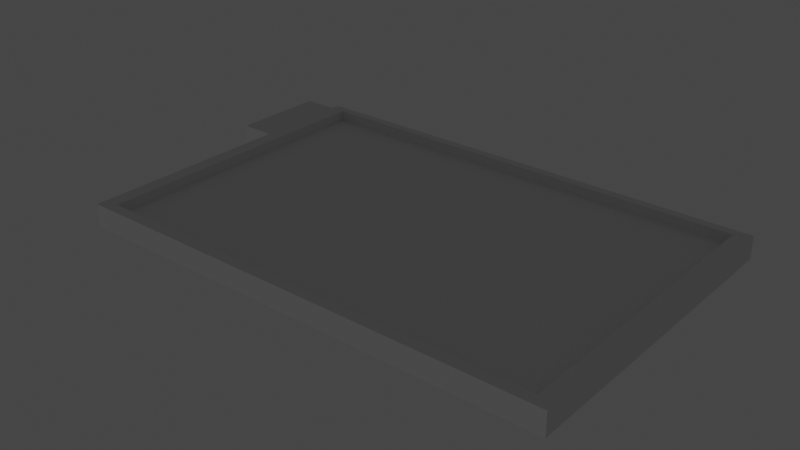# Source: FryTablet.blend  (saved by Blender 3.2.14; exported with 4.5.12 LTS)
import bpy
from mathutils import Matrix  # noqa: F401  (used for matrix-valued properties, if any)

bpy.ops.wm.read_factory_settings(use_empty=True)
scene = bpy.context.scene
scene.name = 'Scene'

# ---- collections
col_collection = bpy.data.collections.new('Collection'); scene.collection.children.link(col_collection)

# ---- materials (node trees are filled in below, after node groups)
mat_flat = bpy.data.materials.new('Flat')
mat_glowing = bpy.data.materials.new('Glowing')

# ---- material node trees

# ---- world
world_world = bpy.data.worlds.new('World'); scene.world = world_world
world_world.use_nodes = True; world_world.node_tree.nodes.clear()
_N = world_world.node_tree.nodes; _L = world_world.node_tree.links
n0 = _N.new('ShaderNodeOutputWorld'); n0.name = 'World Output'; n0.location = (300, 300)
n1 = _N.new('ShaderNodeBackground'); n1.name = 'Background'; n1.location = (10, 300)
n1.inputs[0].default_value = (0.05088, 0.05088, 0.05088, 1.0)
_L.new(n1.outputs[0], n0.inputs[0])
n0.is_active_output = True
world_world.color = (0.05088, 0.05088, 0.05088)
world_world.use_sun_shadow = False
world_world.sun_shadow_jitter_overblur = 0.0

# ---- lights
light_sun = bpy.data.lights.new('Sun', 'SUN')
light_sun.transmission_factor = 0.0
light_sun.energy = 1.0
light_sun.shadow_soft_size = 0.125

# ---- meshes
me_cube = bpy.data.meshes.new('Cube')
me_cube.from_pydata([(1.0, 1.0, 1.0), (1.0, 1.0, -1.0), (1.0, -1.0, 1.0), (1.0, -1.0, -1.0), (-1.0, 1.0, 1.0), (-1.0, 1.0, -1.0), (-1.0, -1.0, 1.0), (-1.0, -1.0, -1.0), (-1.0, 0.3189, -1.0), (1.0, 0.3189, 1.0), (-1.0, 0.3189, 1.0), (1.0, 0.3189, -1.0), (-1.0, 0.9601, 0.8827), (-1.0, 0.9601, -0.8827), (-1.0, 0.3588, 0.8827), (-1.0, 0.3588, -0.8827), (-1.155, 0.9601, 0.8827), (-1.155, 0.9601, -0.8827), (-1.155, 0.3588, 0.8827), (-1.155, 0.3588, -0.8827), (0.9388, -0.9323, 1.0), (-0.9388, -0.9323, 1.0), (0.9388, 0.3058, 1.0), (-0.9388, 0.3058, 1.0), (-0.9388, 0.9453, 1.0), (0.9388, 0.9453, 1.0), (0.9388, -0.9323, 0.07146), (-0.9388, -0.9323, 0.07146), (0.9388, 0.3058, 0.07146), (-0.9388, 0.3058, 0.07146), (-0.9388, 0.9453, 0.07146), (0.9388, 0.9453, 0.07146)], [], [(0, 4, 24, 25), (3, 2, 6, 7), (4, 5, 13, 12), (8, 11, 3, 7), (11, 9, 2, 3), (5, 4, 0, 1), (1, 0, 9, 11), (5, 1, 11, 8), (7, 6, 10, 8), (10, 6, 21, 23), (15, 14, 18, 19), (5, 8, 15, 13), (10, 4, 12, 14), (8, 10, 14, 15), (19, 18, 16, 17), (14, 12, 16, 18), (13, 15, 19, 17), (12, 13, 17, 16), (21, 20, 26, 27), (24, 23, 29, 30), (6, 2, 20, 21), (9, 0, 25, 22), (4, 10, 23, 24), (2, 9, 22, 20), (28, 29, 27, 26), (31, 30, 29, 28), (23, 21, 27, 29), (25, 24, 30, 31), (20, 22, 28, 26), (22, 25, 31, 28)])
me_cube.polygons.foreach_set('material_index', [0, 0, 0, 0, 0, 0, 0, 0, 0, 0, 0, 0, 0, 0, 0, 0, 0, 0, 0, 0, 0, 0, 0, 0, 1, 1, 0, 0, 0, 0])
_uv = me_cube.uv_layers.new(name='UVMap')
_uv.uv.foreach_set('vector', [0.1404, 0.6516, 0.1404, 0.6516, 0.1404, 0.6516, 0.1404, 0.6516, 0.1404, 0.6516, 0.1404, 0.6516, 0.1404, 0.6516, 0.1404, 0.6516, 0.1404, 0.6516, 0.1404, 0.6516, 0.1404, 0.6516, 0.1404, 0.6516, 0.1404, 0.6516, 0.1404, 0.6516, 0.1404, 0.6516, 0.1404, 0.6516, 0.1404, 0.6516, 0.1404, 0.6516, 0.1404, 0.6516, 0.1404, 0.6516, 0.1404, 0.6516, 0.1404, 0.6516, 0.1404, 0.6516, 0.1404, 0.6516, 0.1404, 0.6516, 0.1404, 0.6516, 0.1404, 0.6516, 0.1404, 0.6516, 0.1404, 0.6516, 0.1404, 0.6516, 0.1404, 0.6516, 0.1404, 0.6516, 0.1404, 0.6516, 0.1404, 0.6516, 0.1404, 0.6516, 0.1404, 0.6516, 0.1404, 0.6516, 0.1404, 0.6516, 0.1404, 0.6516, 0.1404, 0.6516, 0.1404, 0.6516, 0.1404, 0.6516, 0.1404, 0.6516, 0.1404, 0.6516, 0.6375, 0.55, 0.6375, 0.55, 0.6375, 0.55, 0.6375, 0.55, 0.875, 0.5851, 0.875, 0.5, 0.875, 0.5, 0.875, 0.5851, 0.1404, 0.6516, 0.1404, 0.6516, 0.1404, 0.6516, 0.1404, 0.6516, 0.1404, 0.6516, 0.1404, 0.6516, 0.1404, 0.6516, 0.1404, 0.6516, 0.1404, 0.6516, 0.1404, 0.6516, 0.1404, 0.6516, 0.1404, 0.6516, 0.1404, 0.6516, 0.1404, 0.6516, 0.1404, 0.6516, 0.1404, 0.6516, 0.1404, 0.6516, 0.1404, 0.6516, 0.1404, 0.6516, 0.1404, 0.6516, 0.1404, 0.6516, 0.1404, 0.6516, 0.1404, 0.6516, 0.1404, 0.6516, 0.1404, 0.6516, 0.1404, 0.6516, 0.1404, 0.6516, 0.1404, 0.6516, 0.1404, 0.6516, 0.1404, 0.6516, 0.1404, 0.6516, 0.1404, 0.6516, 0.1404, 0.6516, 0.1404, 0.6516, 0.1404, 0.6516, 0.1404, 0.6516, 0.1404, 0.6516, 0.1404, 0.6516, 0.1404, 0.6516, 0.1404, 0.6516, 0.1404, 0.6516, 0.1404, 0.6516, 0.1404, 0.6516, 0.1404, 0.6516, 0.6562, 0.5391, 0.6562, 0.5391, 0.6562, 0.5391, 0.6562, 0.5391, 0.6562, 0.5391, 0.6562, 0.5391, 0.6562, 0.5391, 0.6562, 0.5391, 0.1404, 0.6516, 0.1404, 0.6516, 0.1404, 0.6516, 0.1404, 0.6516, 0.1404, 0.6516, 0.1404, 0.6516, 0.1404, 0.6516, 0.1404, 0.6516, 0.1404, 0.6516, 0.1404, 0.6516, 0.1404, 0.6516, 0.1404, 0.6516, 0.1404, 0.6516, 0.1404, 0.6516, 0.1404, 0.6516, 0.1404, 0.6516])
me_cube.materials.append(mat_flat)
me_cube.materials.append(mat_glowing)
me_cube.use_remesh_preserve_volume = False
me_cube.use_remesh_preserve_attributes = False
me_cube.use_mirror_vertex_groups = False
me_cube.update()

# ---- objects
ob_cube = bpy.data.objects.new('Cube', me_cube)
ob_sun = bpy.data.objects.new('Sun', light_sun)

# ---- transforms, parenting, visibility, modifiers, constraints
ob_cube.location = (0.0, 0.0, 0.0)
ob_cube.scale = (0.5746, 0.3826, 0.02712)
ob_cube.lock_rotations_4d = False
ob_cube.empty_display_type = 'ARROWS'
ob_cube.lineart.crease_threshold = 0.0
ob_sun.location = (0.0, 0.0, -1.124)
ob_sun.rotation_euler = (3.09, -0.005919, -6.51)

# ---- collection membership
col_collection.objects.link(ob_cube)
col_collection.objects.link(ob_sun)

# ---- scene / render settings (as saved in the file)
scene.frame_start = 1; scene.frame_end = 250; scene.frame_set(1)
scene.render.engine = 'BLENDER_EEVEE_NEXT'
scene.cycles.sampling_pattern = 'TABULATED_SOBOL'
scene.cycles.use_light_tree = False
scene.view_settings.view_transform = 'Filmic'
bpy.context.view_layer.update()

# ---- added for rendering (the .blend has no active camera): camera
cam_auto = bpy.data.cameras.new('AutoCamera')
cam_auto.lens = 50.0
cam_auto.sensor_width = 36.0
cam_auto.clip_end = 1000.0
ob_auto_camera = bpy.data.objects.new('AutoCamera', cam_auto)
scene.collection.objects.link(ob_auto_camera)
ob_auto_camera.location = (1.30313, -1.61705, 1.07803)
ob_auto_camera.rotation_euler = (1.09748, -7.21219e-08, 0.694738)
scene.camera = ob_auto_camera
bpy.context.view_layer.update()
